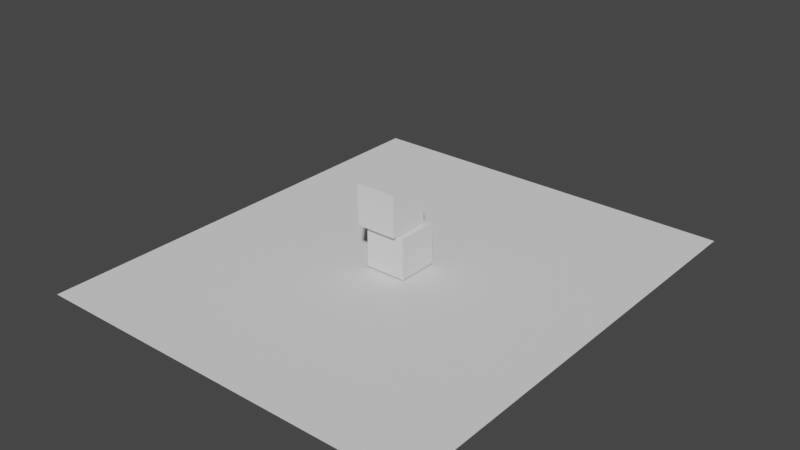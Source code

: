 # Source: scene.blend  (saved by Blender 3.5.10; exported with 4.5.12 LTS)
import bpy
from mathutils import Matrix  # noqa: F401  (used for matrix-valued properties, if any)

bpy.ops.wm.read_factory_settings(use_empty=True)
scene = bpy.context.scene
scene.name = 'Scene'

# ---- collections
col_collection = bpy.data.collections.new('Collection'); scene.collection.children.link(col_collection)

# ---- world
world_world = bpy.data.worlds.new('World'); scene.world = world_world
world_world.use_nodes = True; world_world.node_tree.nodes.clear()
_N = world_world.node_tree.nodes; _L = world_world.node_tree.links
n0 = _N.new('ShaderNodeOutputWorld'); n0.name = 'World Output'; n0.location = (300, 300)
n1 = _N.new('ShaderNodeBackground'); n1.name = 'Background'; n1.location = (10, 300)
n1.inputs[0].default_value = (0.05088, 0.05088, 0.05088, 1.0)
_L.new(n1.outputs[0], n0.inputs[0])
n0.is_active_output = True
world_world.color = (0.05088, 0.05088, 0.05088)
world_world.use_sun_shadow = False
world_world.sun_shadow_jitter_overblur = 0.0

# ---- meshes
me_flloor = bpy.data.meshes.new('flloor')
me_flloor.from_pydata([(-4.055, -4.055, 0.0), (-4.055, 4.055, 0.0), (4.055, -4.055, 0.0), (4.055, 4.055, 0.0)], [], [(3, 1, 0, 2)])
_uv = me_flloor.uv_layers.new(name='UVMap')
_uv.uv.foreach_set('vector', [0.625, 0.5, 0.875, 0.5, 0.875, 0.75, 0.625, 0.75])
me_flloor.update()
me_cube_brick = bpy.data.meshes.new('cube-brick')
me_cube_brick.from_pydata([(-1.0, -1.0, -1.0), (-1.0, -1.0, 1.0), (-1.0, 1.0, -1.0), (-1.0, 1.0, 1.0), (1.0, -1.0, -1.0), (1.0, -1.0, 1.0), (1.0, 1.0, -1.0), (1.0, 1.0, 1.0)], [], [(0, 1, 3, 2), (2, 3, 7, 6), (6, 7, 5, 4), (4, 5, 1, 0), (2, 6, 4, 0), (7, 3, 1, 5)])
_uv = me_cube_brick.uv_layers.new(name='UVMap')
_uv.uv.foreach_set('vector', [0.375, 0.0, 0.625, 0.0, 0.625, 0.25, 0.375, 0.25, 0.375, 0.25, 0.625, 0.25, 0.625, 0.5, 0.375, 0.5, 0.375, 0.5, 0.625, 0.5, 0.625, 0.75, 0.375, 0.75, 0.375, 0.75, 0.625, 0.75, 0.625, 1.0, 0.375, 1.0, 0.125, 0.5, 0.375, 0.5, 0.375, 0.75, 0.125, 0.75, 0.625, 0.5, 0.875, 0.5, 0.875, 0.75, 0.625, 0.75])
me_cube_brick.update()

# ---- objects
ob_floor = bpy.data.objects.new('floor', me_flloor)
ob_cube_brick_000 = bpy.data.objects.new('cube-brick.000', me_cube_brick)
ob_cube_brick_001 = bpy.data.objects.new('cube-brick.001', me_cube_brick)
ob_bricks = bpy.data.objects.new('bricks', None)

# ---- transforms, parenting, visibility, modifiers, constraints
ob_floor.location = (0.0, 0.0, 0.0)
ob_floor.scale = (2.366, 2.745, 1.0)
ob_cube_brick_000.parent = ob_bricks
ob_cube_brick_000.location = (0.0, 0.0, 1.108)
ob_cube_brick_001.parent = ob_bricks
ob_cube_brick_001.location = (-0.3022, -0.2574, 3.134)
ob_bricks.location = (0.0, 0.0, 0.0)

# ---- collection membership
col_collection.objects.link(ob_floor)
col_collection.objects.link(ob_cube_brick_000)
col_collection.objects.link(ob_cube_brick_001)
col_collection.objects.link(ob_bricks)

# ---- scene / render settings (as saved in the file)
scene.frame_start = 1; scene.frame_end = 250; scene.frame_set(1)
scene.render.engine = 'BLENDER_EEVEE_NEXT'
scene.cycles.sampling_pattern = 'TABULATED_SOBOL'
scene.view_settings.view_transform = 'Filmic'
bpy.context.view_layer.update()

# ---- added for rendering (the .blend has no active camera and no usable light): camera, sun
cam_auto = bpy.data.cameras.new('AutoCamera')
cam_auto.lens = 50.0
cam_auto.sensor_width = 36.0
cam_auto.clip_end = 1000.0
ob_auto_camera = bpy.data.objects.new('AutoCamera', cam_auto)
scene.collection.objects.link(ob_auto_camera)
ob_auto_camera.location = (27.4615, -32.9538, 24.036)
ob_auto_camera.rotation_euler = (1.09748, -7.21219e-08, 0.694738)
scene.camera = ob_auto_camera
light_auto_sun = bpy.data.lights.new('AutoSun', 'SUN')
light_auto_sun.energy = 3.0
light_auto_sun.angle = 0.0523599
ob_auto_sun = bpy.data.objects.new('AutoSun', light_auto_sun)
scene.collection.objects.link(ob_auto_sun)
ob_auto_sun.rotation_euler = (0.872665, 0.174533, 0.523599)
bpy.context.view_layer.update()
